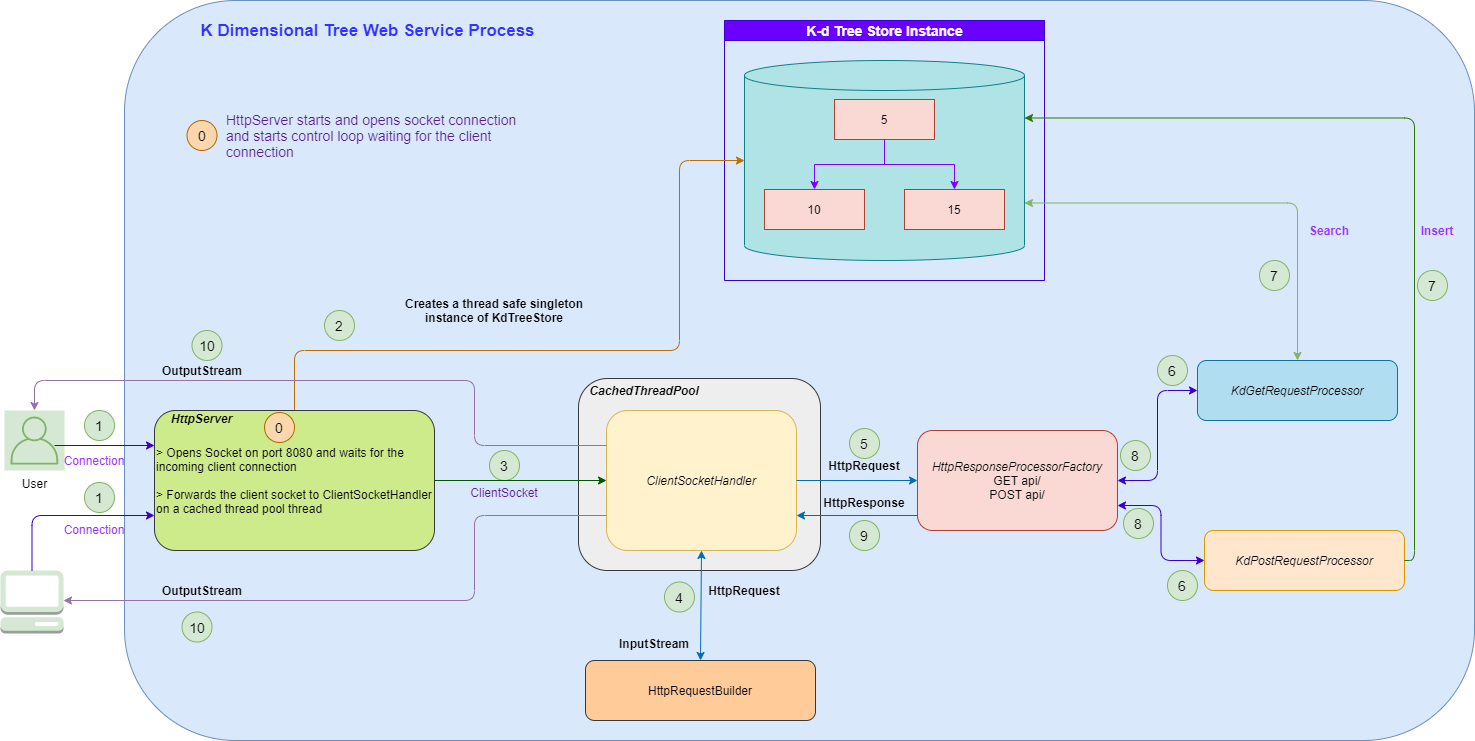

The diagram above was exported from draw.io. Its source (the exported page's mxGraphModel, read from the mxfile embedded in the PNG):
<mxGraphModel dx="2062" dy="2292" grid="1" gridSize="10" guides="1" tooltips="1" connect="1" arrows="1" fold="1" page="1" pageScale="1" pageWidth="850" pageHeight="1100" math="0" shadow="0">
  <root>
    <mxCell id="0" />
    <mxCell id="1" parent="0" />
    <mxCell id="OAfhrLWdx8E9Yu85G6cY-1" value="" style="rounded=1;whiteSpace=wrap;html=1;fillColor=#dae8fc;strokeColor=#6c8ebf;" vertex="1" parent="1">
      <mxGeometry x="140" y="-260" width="1350" height="740" as="geometry" />
    </mxCell>
    <mxCell id="OAfhrLWdx8E9Yu85G6cY-4" value="User" style="outlineConnect=0;strokeColor=#82b366;fillColor=#d5e8d4;dashed=0;verticalLabelPosition=bottom;verticalAlign=top;align=center;html=1;fontSize=12;fontStyle=0;aspect=fixed;shape=mxgraph.aws4.resourceIcon;resIcon=mxgraph.aws4.user;" vertex="1" parent="1">
      <mxGeometry x="20" y="150" width="60" height="60" as="geometry" />
    </mxCell>
    <mxCell id="OAfhrLWdx8E9Yu85G6cY-5" value="" style="outlineConnect=0;dashed=0;verticalLabelPosition=bottom;verticalAlign=top;align=center;html=1;shape=mxgraph.aws3.management_console;fillColor=#d5e8d4;strokeColor=#82b366;" vertex="1" parent="1">
      <mxGeometry x="16" y="310" width="63" height="63" as="geometry" />
    </mxCell>
    <mxCell id="OAfhrLWdx8E9Yu85G6cY-12" value="HttpRequestBuilder" style="rounded=1;whiteSpace=wrap;html=1;fillColor=#ffcc99;strokeColor=#36393d;" vertex="1" parent="1">
      <mxGeometry x="601" y="400" width="230" height="60" as="geometry" />
    </mxCell>
    <mxCell id="OAfhrLWdx8E9Yu85G6cY-15" value="&lt;i&gt;HttpResponseProcessorFactory&lt;/i&gt;&lt;br&gt;GET api/&lt;br&gt;POST api/" style="rounded=1;whiteSpace=wrap;html=1;fillColor=#fad9d5;strokeColor=#ae4132;" vertex="1" parent="1">
      <mxGeometry x="933" y="170" width="200" height="100" as="geometry" />
    </mxCell>
    <mxCell id="OAfhrLWdx8E9Yu85G6cY-16" value="KdGetRequestProcessor" style="rounded=1;whiteSpace=wrap;html=1;fillColor=#b1ddf0;strokeColor=#10739e;fontStyle=2" vertex="1" parent="1">
      <mxGeometry x="1213" y="100" width="200" height="60" as="geometry" />
    </mxCell>
    <mxCell id="OAfhrLWdx8E9Yu85G6cY-17" value="KdPostRequestProcessor" style="rounded=1;whiteSpace=wrap;html=1;fillColor=#ffe6cc;strokeColor=#d79b00;fontStyle=2" vertex="1" parent="1">
      <mxGeometry x="1220" y="270" width="200" height="60" as="geometry" />
    </mxCell>
    <mxCell id="OAfhrLWdx8E9Yu85G6cY-21" value="" style="group;fontStyle=2" vertex="1" connectable="0" parent="1">
      <mxGeometry x="596" y="150" width="240" height="160" as="geometry" />
    </mxCell>
    <mxCell id="OAfhrLWdx8E9Yu85G6cY-22" value="" style="rounded=1;whiteSpace=wrap;html=1;fillColor=#eeeeee;strokeColor=#36393d;" vertex="1" parent="OAfhrLWdx8E9Yu85G6cY-21">
      <mxGeometry x="-2" y="-32" width="242" height="192" as="geometry" />
    </mxCell>
    <mxCell id="OAfhrLWdx8E9Yu85G6cY-8" value="" style="rounded=1;whiteSpace=wrap;html=1;fillColor=#fff2cc;strokeColor=#d6b656;" vertex="1" parent="OAfhrLWdx8E9Yu85G6cY-21">
      <mxGeometry x="26" width="190" height="140" as="geometry" />
    </mxCell>
    <mxCell id="OAfhrLWdx8E9Yu85G6cY-9" value="ClientSocketHandler" style="text;html=1;strokeColor=none;fillColor=none;align=center;verticalAlign=middle;whiteSpace=wrap;rounded=0;fontStyle=2" vertex="1" parent="OAfhrLWdx8E9Yu85G6cY-21">
      <mxGeometry x="101" y="59.336666666666666" width="40" height="21.333333333333332" as="geometry" />
    </mxCell>
    <mxCell id="OAfhrLWdx8E9Yu85G6cY-23" value="CachedThreadPool" style="text;html=1;strokeColor=none;fillColor=none;align=center;verticalAlign=middle;whiteSpace=wrap;rounded=0;fontStyle=3" vertex="1" parent="OAfhrLWdx8E9Yu85G6cY-21">
      <mxGeometry x="44" y="-30" width="40" height="20" as="geometry" />
    </mxCell>
    <mxCell id="OAfhrLWdx8E9Yu85G6cY-26" value="&lt;font style=&quot;font-size: 14px&quot;&gt;K-d Tree Store Instance&lt;/font&gt;" style="swimlane;html=1;startSize=20;horizontal=1;childLayout=treeLayout;horizontalTree=0;resizable=0;containerType=tree;fillColor=#6a00ff;strokeColor=#3700CC;fontColor=#ffffff;" vertex="1" parent="1">
      <mxGeometry x="740" y="-240" width="320" height="260" as="geometry" />
    </mxCell>
    <mxCell id="OAfhrLWdx8E9Yu85G6cY-32" value="" style="shape=cylinder3;whiteSpace=wrap;html=1;boundedLbl=1;backgroundOutline=1;size=15;fillColor=#b0e3e6;strokeColor=#0e8088;" vertex="1" parent="OAfhrLWdx8E9Yu85G6cY-26">
      <mxGeometry x="20" y="40" width="280" height="200" as="geometry" />
    </mxCell>
    <mxCell id="OAfhrLWdx8E9Yu85G6cY-27" value="5" style="whiteSpace=wrap;html=1;fillColor=#fad9d5;strokeColor=#ae4132;" vertex="1" parent="OAfhrLWdx8E9Yu85G6cY-26">
      <mxGeometry x="110" y="79" width="100" height="40" as="geometry" />
    </mxCell>
    <mxCell id="OAfhrLWdx8E9Yu85G6cY-28" value="10" style="whiteSpace=wrap;html=1;fillColor=#fad9d5;strokeColor=#ae4132;" vertex="1" parent="OAfhrLWdx8E9Yu85G6cY-26">
      <mxGeometry x="40" y="169" width="100" height="40" as="geometry" />
    </mxCell>
    <mxCell id="OAfhrLWdx8E9Yu85G6cY-29" value="" style="edgeStyle=elbowEdgeStyle;elbow=vertical;html=1;rounded=0;strokeColor=#7F00FF;" edge="1" parent="OAfhrLWdx8E9Yu85G6cY-26" source="OAfhrLWdx8E9Yu85G6cY-27" target="OAfhrLWdx8E9Yu85G6cY-28">
      <mxGeometry relative="1" as="geometry" />
    </mxCell>
    <mxCell id="OAfhrLWdx8E9Yu85G6cY-30" value="15" style="whiteSpace=wrap;html=1;fillColor=#fad9d5;strokeColor=#ae4132;" vertex="1" parent="OAfhrLWdx8E9Yu85G6cY-26">
      <mxGeometry x="180" y="169" width="100" height="40" as="geometry" />
    </mxCell>
    <mxCell id="OAfhrLWdx8E9Yu85G6cY-31" value="" style="edgeStyle=elbowEdgeStyle;elbow=vertical;html=1;rounded=0;fontColor=#9933FF;strokeColor=#7F00FF;" edge="1" parent="OAfhrLWdx8E9Yu85G6cY-26" source="OAfhrLWdx8E9Yu85G6cY-27" target="OAfhrLWdx8E9Yu85G6cY-30">
      <mxGeometry relative="1" as="geometry" />
    </mxCell>
    <mxCell id="OAfhrLWdx8E9Yu85G6cY-34" value="" style="endArrow=classic;html=1;edgeStyle=orthogonalEdgeStyle;entryX=0;entryY=0.5;entryDx=0;entryDy=0;entryPerimeter=0;exitX=0.5;exitY=0;exitDx=0;exitDy=0;fillColor=#f0a30a;strokeColor=#BD7000;" edge="1" parent="1" source="OAfhrLWdx8E9Yu85G6cY-39" target="OAfhrLWdx8E9Yu85G6cY-32">
      <mxGeometry width="50" height="50" relative="1" as="geometry">
        <mxPoint x="630" y="130" as="sourcePoint" />
        <mxPoint x="680" y="80" as="targetPoint" />
        <Array as="points">
          <mxPoint x="310" y="90" />
          <mxPoint x="695" y="90" />
          <mxPoint x="695" y="-100" />
        </Array>
      </mxGeometry>
    </mxCell>
    <mxCell id="OAfhrLWdx8E9Yu85G6cY-37" value="HttpRequest" style="text;html=1;strokeColor=none;fillColor=none;align=center;verticalAlign=middle;whiteSpace=wrap;rounded=0;fontStyle=1" vertex="1" parent="1">
      <mxGeometry x="740" y="320" width="40" height="20" as="geometry" />
    </mxCell>
    <mxCell id="OAfhrLWdx8E9Yu85G6cY-39" value="&lt;span style=&quot;color: rgb(0 , 0 , 0)&quot;&gt;&amp;gt; Opens Socket on port 8080 and waits for the incoming client connection&lt;br&gt;&lt;/span&gt;&lt;br style=&quot;color: rgb(0 , 0 , 0)&quot;&gt;&lt;span style=&quot;color: rgb(0 , 0 , 0)&quot;&gt;&amp;gt; Forwards the client socket to ClientSocketHandler on a cached thread pool thread&lt;/span&gt;" style="rounded=1;whiteSpace=wrap;html=1;fillColor=#cdeb8b;strokeColor=#36393d;align=left;" vertex="1" parent="1">
      <mxGeometry x="170" y="150" width="280" height="140" as="geometry" />
    </mxCell>
    <mxCell id="OAfhrLWdx8E9Yu85G6cY-40" value="HttpServer" style="text;html=1;strokeColor=none;fillColor=none;align=center;verticalAlign=middle;whiteSpace=wrap;rounded=0;fontSize=12;fontStyle=3" vertex="1" parent="1">
      <mxGeometry x="185" y="148" width="65" height="20" as="geometry" />
    </mxCell>
    <mxCell id="OAfhrLWdx8E9Yu85G6cY-42" value="" style="endArrow=classic;html=1;entryX=0;entryY=0.5;entryDx=0;entryDy=0;exitX=1;exitY=0.5;exitDx=0;exitDy=0;fillColor=#1ba1e2;strokeColor=#006EAF;edgeStyle=orthogonalEdgeStyle;" edge="1" parent="1" source="OAfhrLWdx8E9Yu85G6cY-8" target="OAfhrLWdx8E9Yu85G6cY-15">
      <mxGeometry width="50" height="50" relative="1" as="geometry">
        <mxPoint x="800" y="195" as="sourcePoint" />
        <mxPoint x="831" y="155" as="targetPoint" />
      </mxGeometry>
    </mxCell>
    <mxCell id="OAfhrLWdx8E9Yu85G6cY-44" value="" style="endArrow=none;html=1;startArrow=classic;startFill=1;endFill=0;fillColor=#1ba1e2;strokeColor=#006EAF;edgeStyle=orthogonalEdgeStyle;exitX=1;exitY=0.75;exitDx=0;exitDy=0;" edge="1" parent="1" source="OAfhrLWdx8E9Yu85G6cY-8">
      <mxGeometry width="50" height="50" relative="1" as="geometry">
        <mxPoint x="803" y="250" as="sourcePoint" />
        <mxPoint x="933" y="255" as="targetPoint" />
      </mxGeometry>
    </mxCell>
    <mxCell id="OAfhrLWdx8E9Yu85G6cY-45" value="HttpRequest" style="text;html=1;strokeColor=none;fillColor=none;align=center;verticalAlign=middle;whiteSpace=wrap;rounded=0;fontStyle=1" vertex="1" parent="1">
      <mxGeometry x="860" y="195" width="40" height="20" as="geometry" />
    </mxCell>
    <mxCell id="OAfhrLWdx8E9Yu85G6cY-46" value="HttpResponse" style="text;html=1;strokeColor=none;fillColor=none;align=center;verticalAlign=middle;whiteSpace=wrap;rounded=0;fontStyle=1" vertex="1" parent="1">
      <mxGeometry x="860" y="232" width="40" height="20" as="geometry" />
    </mxCell>
    <mxCell id="OAfhrLWdx8E9Yu85G6cY-48" value="" style="endArrow=classic;html=1;entryX=0;entryY=0.5;entryDx=0;entryDy=0;exitX=1;exitY=0.5;exitDx=0;exitDy=0;edgeStyle=orthogonalEdgeStyle;startArrow=classic;startFill=1;fillColor=#6a00ff;strokeColor=#3700CC;" edge="1" parent="1" source="OAfhrLWdx8E9Yu85G6cY-15" target="OAfhrLWdx8E9Yu85G6cY-16">
      <mxGeometry width="50" height="50" relative="1" as="geometry">
        <mxPoint x="1000" y="200" as="sourcePoint" />
        <mxPoint x="1050" y="150" as="targetPoint" />
      </mxGeometry>
    </mxCell>
    <mxCell id="OAfhrLWdx8E9Yu85G6cY-49" value="" style="endArrow=classic;html=1;entryX=0;entryY=0.5;entryDx=0;entryDy=0;exitX=1;exitY=0.75;exitDx=0;exitDy=0;edgeStyle=orthogonalEdgeStyle;startArrow=classic;startFill=1;fillColor=#6a00ff;strokeColor=#3700CC;" edge="1" parent="1" source="OAfhrLWdx8E9Yu85G6cY-15" target="OAfhrLWdx8E9Yu85G6cY-17">
      <mxGeometry width="50" height="50" relative="1" as="geometry">
        <mxPoint x="1000" y="200" as="sourcePoint" />
        <mxPoint x="1050" y="150" as="targetPoint" />
      </mxGeometry>
    </mxCell>
    <mxCell id="OAfhrLWdx8E9Yu85G6cY-50" value="" style="endArrow=classic;html=1;entryX=1;entryY=0;entryDx=0;entryDy=142.5;entryPerimeter=0;exitX=0.5;exitY=0;exitDx=0;exitDy=0;edgeStyle=orthogonalEdgeStyle;startArrow=classic;startFill=1;fillColor=#d5e8d4;strokeColor=#82b366;" edge="1" parent="1" source="OAfhrLWdx8E9Yu85G6cY-16" target="OAfhrLWdx8E9Yu85G6cY-32">
      <mxGeometry width="50" height="50" relative="1" as="geometry">
        <mxPoint x="1053" y="200" as="sourcePoint" />
        <mxPoint x="1093" y="-100" as="targetPoint" />
      </mxGeometry>
    </mxCell>
    <mxCell id="OAfhrLWdx8E9Yu85G6cY-51" value="" style="endArrow=classic;html=1;entryX=1;entryY=0;entryDx=0;entryDy=57.5;entryPerimeter=0;exitX=1;exitY=0.5;exitDx=0;exitDy=0;edgeStyle=orthogonalEdgeStyle;fillColor=#60a917;strokeColor=#2D7600;" edge="1" parent="1" source="OAfhrLWdx8E9Yu85G6cY-17" target="OAfhrLWdx8E9Yu85G6cY-32">
      <mxGeometry width="50" height="50" relative="1" as="geometry">
        <mxPoint x="1053" y="200" as="sourcePoint" />
        <mxPoint x="1093" y="-142.5" as="targetPoint" />
      </mxGeometry>
    </mxCell>
    <mxCell id="OAfhrLWdx8E9Yu85G6cY-52" value="Insert" style="text;html=1;strokeColor=none;fillColor=none;align=center;verticalAlign=middle;whiteSpace=wrap;rounded=0;fontStyle=1;fontColor=#9933FF;" vertex="1" parent="1">
      <mxGeometry x="1433" y="-40" width="40" height="20" as="geometry" />
    </mxCell>
    <mxCell id="OAfhrLWdx8E9Yu85G6cY-53" value="Search" style="text;html=1;strokeColor=none;fillColor=none;align=center;verticalAlign=middle;whiteSpace=wrap;rounded=0;fontStyle=1;fontColor=#9933FF;" vertex="1" parent="1">
      <mxGeometry x="1325" y="-40" width="40" height="20" as="geometry" />
    </mxCell>
    <mxCell id="OAfhrLWdx8E9Yu85G6cY-54" value="" style="endArrow=classic;html=1;exitX=0;exitY=0.75;exitDx=0;exitDy=0;edgeStyle=orthogonalEdgeStyle;fillColor=#e1d5e7;strokeColor=#9673a6;" edge="1" parent="1" source="OAfhrLWdx8E9Yu85G6cY-8" target="OAfhrLWdx8E9Yu85G6cY-5">
      <mxGeometry width="50" height="50" relative="1" as="geometry">
        <mxPoint x="410" y="200" as="sourcePoint" />
        <mxPoint x="460" y="150" as="targetPoint" />
        <Array as="points">
          <mxPoint x="490" y="255" />
          <mxPoint x="490" y="340" />
        </Array>
      </mxGeometry>
    </mxCell>
    <mxCell id="OAfhrLWdx8E9Yu85G6cY-55" value="" style="endArrow=classic;html=1;exitX=0;exitY=0.25;exitDx=0;exitDy=0;edgeStyle=orthogonalEdgeStyle;fillColor=#e1d5e7;strokeColor=#9673a6;" edge="1" parent="1" source="OAfhrLWdx8E9Yu85G6cY-8" target="OAfhrLWdx8E9Yu85G6cY-4">
      <mxGeometry width="50" height="50" relative="1" as="geometry">
        <mxPoint x="410" y="200" as="sourcePoint" />
        <mxPoint x="460" y="150" as="targetPoint" />
        <Array as="points">
          <mxPoint x="490" y="185" />
          <mxPoint x="490" y="120" />
          <mxPoint x="50" y="120" />
        </Array>
      </mxGeometry>
    </mxCell>
    <mxCell id="OAfhrLWdx8E9Yu85G6cY-56" value="" style="endArrow=classic;html=1;exitX=0.5;exitY=0;exitDx=0;exitDy=0;entryX=0.5;entryY=1;entryDx=0;entryDy=0;fillColor=#1ba1e2;strokeColor=#006EAF;startArrow=classic;startFill=1;" edge="1" parent="1" source="OAfhrLWdx8E9Yu85G6cY-12" target="OAfhrLWdx8E9Yu85G6cY-8">
      <mxGeometry width="50" height="50" relative="1" as="geometry">
        <mxPoint x="730" y="180" as="sourcePoint" />
        <mxPoint x="780" y="130" as="targetPoint" />
      </mxGeometry>
    </mxCell>
    <mxCell id="OAfhrLWdx8E9Yu85G6cY-57" value="Creates a thread safe singleton instance of KdTreeStore" style="text;html=1;strokeColor=none;fillColor=none;align=center;verticalAlign=middle;whiteSpace=wrap;rounded=0;fontSize=12;fontStyle=1" vertex="1" parent="1">
      <mxGeometry x="410" y="20" width="200" height="60" as="geometry" />
    </mxCell>
    <mxCell id="OAfhrLWdx8E9Yu85G6cY-58" value="" style="endArrow=classic;html=1;fontSize=14;entryX=0;entryY=0.25;entryDx=0;entryDy=0;fillColor=#6a00ff;strokeColor=#3700CC;" edge="1" parent="1" target="OAfhrLWdx8E9Yu85G6cY-39">
      <mxGeometry width="50" height="50" relative="1" as="geometry">
        <mxPoint x="70" y="185" as="sourcePoint" />
        <mxPoint x="780" y="120" as="targetPoint" />
      </mxGeometry>
    </mxCell>
    <mxCell id="OAfhrLWdx8E9Yu85G6cY-59" value="" style="endArrow=classic;html=1;fontSize=14;exitX=0.5;exitY=0;exitDx=0;exitDy=0;exitPerimeter=0;entryX=0;entryY=0.75;entryDx=0;entryDy=0;edgeStyle=orthogonalEdgeStyle;fillColor=#6a00ff;strokeColor=#3700CC;" edge="1" parent="1" source="OAfhrLWdx8E9Yu85G6cY-5" target="OAfhrLWdx8E9Yu85G6cY-39">
      <mxGeometry width="50" height="50" relative="1" as="geometry">
        <mxPoint x="730" y="170" as="sourcePoint" />
        <mxPoint x="780" y="120" as="targetPoint" />
      </mxGeometry>
    </mxCell>
    <mxCell id="OAfhrLWdx8E9Yu85G6cY-60" value="OutputStream" style="text;html=1;strokeColor=none;fillColor=none;align=center;verticalAlign=middle;whiteSpace=wrap;rounded=0;fontStyle=1" vertex="1" parent="1">
      <mxGeometry x="197.5" y="320" width="40" height="20" as="geometry" />
    </mxCell>
    <mxCell id="OAfhrLWdx8E9Yu85G6cY-61" value="OutputStream" style="text;html=1;strokeColor=none;fillColor=none;align=center;verticalAlign=middle;whiteSpace=wrap;rounded=0;fontStyle=1" vertex="1" parent="1">
      <mxGeometry x="197.5" y="100" width="40" height="20" as="geometry" />
    </mxCell>
    <mxCell id="OAfhrLWdx8E9Yu85G6cY-62" value="1" style="ellipse;whiteSpace=wrap;html=1;aspect=fixed;fillColor=#d5e8d4;fontSize=14;align=center;strokeColor=#82b366;" vertex="1" parent="1">
      <mxGeometry x="100" y="150" width="30" height="30" as="geometry" />
    </mxCell>
    <mxCell id="OAfhrLWdx8E9Yu85G6cY-63" value="3" style="ellipse;whiteSpace=wrap;html=1;aspect=fixed;fillColor=#d5e8d4;fontSize=14;align=center;strokeColor=#82b366;" vertex="1" parent="1">
      <mxGeometry x="505" y="190" width="30" height="30" as="geometry" />
    </mxCell>
    <mxCell id="OAfhrLWdx8E9Yu85G6cY-65" value="2" style="ellipse;whiteSpace=wrap;html=1;aspect=fixed;fillColor=#d5e8d4;fontSize=14;align=center;strokeColor=#82b366;" vertex="1" parent="1">
      <mxGeometry x="340" y="50" width="30" height="30" as="geometry" />
    </mxCell>
    <mxCell id="OAfhrLWdx8E9Yu85G6cY-66" value="5" style="ellipse;whiteSpace=wrap;html=1;aspect=fixed;fillColor=#d5e8d4;fontSize=14;align=center;strokeColor=#82b366;" vertex="1" parent="1">
      <mxGeometry x="865" y="168" width="30" height="30" as="geometry" />
    </mxCell>
    <mxCell id="OAfhrLWdx8E9Yu85G6cY-68" value="6" style="ellipse;whiteSpace=wrap;html=1;aspect=fixed;fillColor=#d5e8d4;fontSize=14;align=center;strokeColor=#82b366;" vertex="1" parent="1">
      <mxGeometry x="1173" y="95" width="30" height="30" as="geometry" />
    </mxCell>
    <mxCell id="OAfhrLWdx8E9Yu85G6cY-69" value="7" style="ellipse;whiteSpace=wrap;html=1;aspect=fixed;fillColor=#d5e8d4;fontSize=14;align=center;strokeColor=#82b366;" vertex="1" parent="1">
      <mxGeometry x="1275" width="30" height="30" as="geometry" />
    </mxCell>
    <mxCell id="OAfhrLWdx8E9Yu85G6cY-70" value="7" style="ellipse;whiteSpace=wrap;html=1;aspect=fixed;fillColor=#d5e8d4;fontSize=14;align=center;strokeColor=#82b366;" vertex="1" parent="1">
      <mxGeometry x="1433" y="10" width="30" height="30" as="geometry" />
    </mxCell>
    <mxCell id="OAfhrLWdx8E9Yu85G6cY-71" value="6" style="ellipse;whiteSpace=wrap;html=1;aspect=fixed;fillColor=#d5e8d4;fontSize=14;align=center;strokeColor=#82b366;" vertex="1" parent="1">
      <mxGeometry x="1183" y="310" width="30" height="30" as="geometry" />
    </mxCell>
    <mxCell id="OAfhrLWdx8E9Yu85G6cY-72" value="9" style="ellipse;whiteSpace=wrap;html=1;aspect=fixed;fillColor=#d5e8d4;fontSize=14;align=center;strokeColor=#82b366;" vertex="1" parent="1">
      <mxGeometry x="865" y="260" width="30" height="30" as="geometry" />
    </mxCell>
    <mxCell id="OAfhrLWdx8E9Yu85G6cY-74" value="1" style="ellipse;whiteSpace=wrap;html=1;aspect=fixed;fillColor=#d5e8d4;fontSize=14;align=center;strokeColor=#82b366;" vertex="1" parent="1">
      <mxGeometry x="100" y="222" width="30" height="30" as="geometry" />
    </mxCell>
    <mxCell id="OAfhrLWdx8E9Yu85G6cY-75" value="4" style="ellipse;whiteSpace=wrap;html=1;aspect=fixed;fillColor=#d5e8d4;fontSize=14;align=center;strokeColor=#82b366;" vertex="1" parent="1">
      <mxGeometry x="680" y="321.5" width="30" height="30" as="geometry" />
    </mxCell>
    <mxCell id="OAfhrLWdx8E9Yu85G6cY-76" value="8" style="ellipse;whiteSpace=wrap;html=1;aspect=fixed;fillColor=#d5e8d4;fontSize=14;align=center;strokeColor=#82b366;" vertex="1" parent="1">
      <mxGeometry x="1136" y="180" width="30" height="30" as="geometry" />
    </mxCell>
    <mxCell id="OAfhrLWdx8E9Yu85G6cY-77" value="8" style="ellipse;whiteSpace=wrap;html=1;aspect=fixed;fillColor=#d5e8d4;fontSize=14;align=center;strokeColor=#82b366;" vertex="1" parent="1">
      <mxGeometry x="1139" y="248" width="30" height="30" as="geometry" />
    </mxCell>
    <mxCell id="OAfhrLWdx8E9Yu85G6cY-78" value="10" style="ellipse;whiteSpace=wrap;html=1;aspect=fixed;fillColor=#d5e8d4;fontSize=14;align=center;strokeColor=#82b366;" vertex="1" parent="1">
      <mxGeometry x="197.5" y="351.5" width="30" height="30" as="geometry" />
    </mxCell>
    <mxCell id="OAfhrLWdx8E9Yu85G6cY-79" value="10" style="ellipse;whiteSpace=wrap;html=1;aspect=fixed;fillColor=#d5e8d4;fontSize=14;align=center;strokeColor=#82b366;" vertex="1" parent="1">
      <mxGeometry x="207.5" y="70" width="30" height="30" as="geometry" />
    </mxCell>
    <mxCell id="OAfhrLWdx8E9Yu85G6cY-82" value="Connection" style="text;html=1;strokeColor=none;fillColor=none;align=center;verticalAlign=middle;whiteSpace=wrap;rounded=0;fontSize=12;fontColor=#9933FF;" vertex="1" parent="1">
      <mxGeometry x="90" y="259" width="40" height="20" as="geometry" />
    </mxCell>
    <mxCell id="OAfhrLWdx8E9Yu85G6cY-84" value="Connection" style="text;html=1;strokeColor=none;fillColor=none;align=center;verticalAlign=middle;whiteSpace=wrap;rounded=0;fontSize=12;fontColor=#9933FF;" vertex="1" parent="1">
      <mxGeometry x="90" y="190" width="40" height="20" as="geometry" />
    </mxCell>
    <mxCell id="OAfhrLWdx8E9Yu85G6cY-24" style="edgeStyle=orthogonalEdgeStyle;rounded=0;orthogonalLoop=1;jettySize=auto;html=1;entryX=0;entryY=0.5;entryDx=0;entryDy=0;fillColor=#008a00;strokeColor=#005700;exitX=1;exitY=0.5;exitDx=0;exitDy=0;" edge="1" parent="1" source="OAfhrLWdx8E9Yu85G6cY-39" target="OAfhrLWdx8E9Yu85G6cY-8">
      <mxGeometry relative="1" as="geometry">
        <mxPoint x="452" y="230" as="sourcePoint" />
      </mxGeometry>
    </mxCell>
    <mxCell id="OAfhrLWdx8E9Yu85G6cY-87" value="InputStream" style="text;html=1;strokeColor=none;fillColor=none;align=center;verticalAlign=middle;whiteSpace=wrap;rounded=0;fontStyle=1" vertex="1" parent="1">
      <mxGeometry x="650" y="373" width="40" height="20" as="geometry" />
    </mxCell>
    <mxCell id="OAfhrLWdx8E9Yu85G6cY-88" value="K Dimensional Tree Web Service Process" style="text;html=1;strokeColor=none;fillColor=none;align=center;verticalAlign=middle;whiteSpace=wrap;rounded=0;fontSize=17;fontColor=#3333FF;fontStyle=1" vertex="1" parent="1">
      <mxGeometry x="205.5" y="-240" width="354.5" height="20" as="geometry" />
    </mxCell>
    <mxCell id="OAfhrLWdx8E9Yu85G6cY-89" value="ClientSocket" style="text;html=1;strokeColor=none;fillColor=none;align=center;verticalAlign=middle;whiteSpace=wrap;rounded=0;labelBackgroundColor=none;fontSize=12;fontColor=#541C8C;" vertex="1" parent="1">
      <mxGeometry x="435" y="222" width="170" height="20" as="geometry" />
    </mxCell>
    <mxCell id="OAfhrLWdx8E9Yu85G6cY-93" value="0" style="ellipse;whiteSpace=wrap;html=1;aspect=fixed;fillColor=#fad7ac;fontSize=14;align=center;strokeColor=#b46504;" vertex="1" parent="1">
      <mxGeometry x="280" y="152" width="30" height="30" as="geometry" />
    </mxCell>
    <mxCell id="OAfhrLWdx8E9Yu85G6cY-94" value="0" style="ellipse;whiteSpace=wrap;html=1;aspect=fixed;fillColor=#fad7ac;fontSize=14;align=center;strokeColor=#b46504;" vertex="1" parent="1">
      <mxGeometry x="202.5" y="-140" width="30" height="30" as="geometry" />
    </mxCell>
    <mxCell id="OAfhrLWdx8E9Yu85G6cY-95" value="HttpServer starts and opens socket connection and starts control loop waiting for the client connection" style="text;html=1;strokeColor=none;fillColor=none;align=left;verticalAlign=middle;whiteSpace=wrap;rounded=0;labelBackgroundColor=none;fontSize=14;fontColor=#541C8C;" vertex="1" parent="1">
      <mxGeometry x="240" y="-160" width="300" height="70" as="geometry" />
    </mxCell>
  </root>
</mxGraphModel>